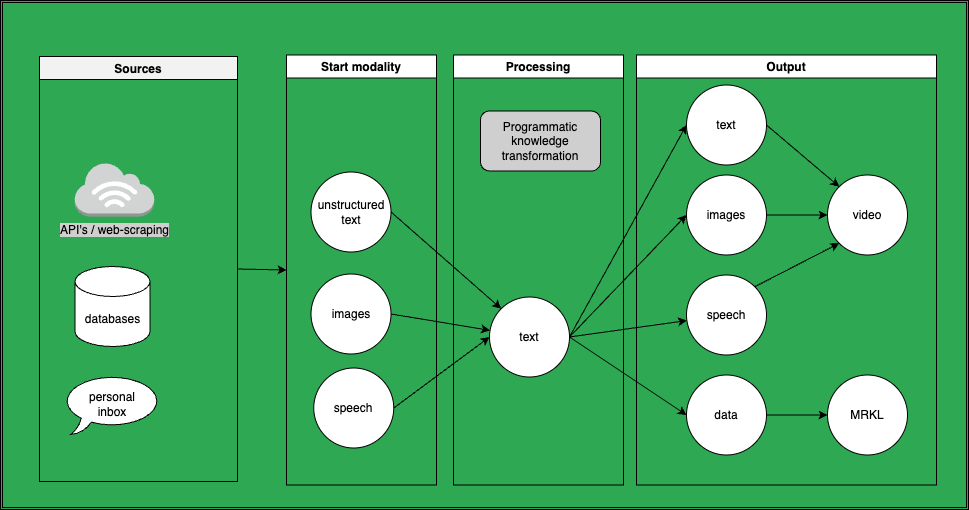

The diagram above was exported from draw.io. Its source (the exported page's mxGraphModel, read from the mxfile embedded in the PNG):
<mxGraphModel dx="1580" dy="577" grid="0" gridSize="10" guides="1" tooltips="0" connect="1" arrows="1" fold="1" page="1" pageScale="1" pageWidth="850" pageHeight="1100" math="0" shadow="0">
  <root>
    <mxCell id="0" />
    <mxCell id="1" parent="0" />
    <mxCell id="55" value="" style="shape=ext;double=1;rounded=0;whiteSpace=wrap;html=1;shadow=0;fillColor=#2ea852;" parent="1" vertex="1">
      <mxGeometry x="-464" y="446" width="968" height="509" as="geometry" />
    </mxCell>
    <mxCell id="38" value="Sources" style="swimlane;fillColor=#F2F2F2;" parent="1" vertex="1">
      <mxGeometry x="-425" y="502" width="198" height="425" as="geometry">
        <mxRectangle x="-205" y="-112" width="82" height="26" as="alternateBounds" />
      </mxGeometry>
    </mxCell>
    <mxCell id="34" value="databases" style="shape=cylinder3;whiteSpace=wrap;html=1;boundedLbl=1;backgroundOutline=1;size=15;" parent="38" vertex="1">
      <mxGeometry x="35.5" y="210" width="75" height="80" as="geometry" />
    </mxCell>
    <mxCell id="37" value="&lt;span style=&quot;background-color: rgb(207, 207, 207);&quot;&gt;API's / web-scraping&lt;/span&gt;" style="outlineConnect=0;dashed=0;verticalLabelPosition=bottom;verticalAlign=top;align=center;html=1;shape=mxgraph.aws3.internet_3;fillColor=#D2D3D3;gradientColor=none;" parent="38" vertex="1">
      <mxGeometry x="35.25" y="106" width="79.5" height="54" as="geometry" />
    </mxCell>
    <mxCell id="41" value="personal &lt;br&gt;inbox" style="whiteSpace=wrap;html=1;shape=mxgraph.basic.oval_callout" parent="38" vertex="1">
      <mxGeometry x="23" y="318" width="100" height="60" as="geometry" />
    </mxCell>
    <mxCell id="9" style="edgeStyle=none;html=1;exitX=1;exitY=0.5;exitDx=0;exitDy=0;fillColor=#808080;" parent="1" source="4" target="6" edge="1">
      <mxGeometry relative="1" as="geometry">
        <mxPoint x="22" y="740.5" as="targetPoint" />
      </mxGeometry>
    </mxCell>
    <mxCell id="10" style="edgeStyle=none;html=1;exitX=1;exitY=0.5;exitDx=0;exitDy=0;entryX=0;entryY=0.5;entryDx=0;entryDy=0;" parent="1" source="5" target="6" edge="1">
      <mxGeometry relative="1" as="geometry" />
    </mxCell>
    <mxCell id="11" style="edgeStyle=none;html=1;exitX=1;exitY=0.5;exitDx=0;exitDy=0;entryX=0;entryY=0.5;entryDx=0;entryDy=0;" parent="1" source="6" target="8" edge="1">
      <mxGeometry relative="1" as="geometry" />
    </mxCell>
    <mxCell id="12" style="edgeStyle=none;html=1;exitX=1;exitY=0.5;exitDx=0;exitDy=0;" parent="1" source="6" target="7" edge="1">
      <mxGeometry relative="1" as="geometry" />
    </mxCell>
    <mxCell id="18" value="Start modality" style="swimlane;" parent="1" vertex="1">
      <mxGeometry x="-178" y="500.5" width="150" height="430" as="geometry" />
    </mxCell>
    <mxCell id="4" value="images" style="ellipse;whiteSpace=wrap;html=1;aspect=fixed;" parent="18" vertex="1">
      <mxGeometry x="24.5" y="219" width="80" height="80" as="geometry" />
    </mxCell>
    <mxCell id="5" value="speech" style="ellipse;whiteSpace=wrap;html=1;aspect=fixed;" parent="18" vertex="1">
      <mxGeometry x="27.25" y="313" width="80" height="80" as="geometry" />
    </mxCell>
    <mxCell id="42" value="unstructured text" style="ellipse;whiteSpace=wrap;html=1;aspect=fixed;" parent="18" vertex="1">
      <mxGeometry x="24.5" y="117" width="80" height="80" as="geometry" />
    </mxCell>
    <mxCell id="25" value="Processing" style="swimlane;" parent="1" vertex="1">
      <mxGeometry x="-11" y="500.5" width="170" height="430" as="geometry" />
    </mxCell>
    <mxCell id="6" value="text" style="ellipse;whiteSpace=wrap;html=1;aspect=fixed;" parent="25" vertex="1">
      <mxGeometry x="36" y="242" width="80" height="80" as="geometry" />
    </mxCell>
    <mxCell id="51" value="Programmatic knowledge transformation" style="rounded=1;whiteSpace=wrap;html=1;labelBackgroundColor=#CFCFCF;fillColor=#CFCFCF;" parent="25" vertex="1">
      <mxGeometry x="27" y="56" width="120" height="60" as="geometry" />
    </mxCell>
    <mxCell id="30" value="video" style="ellipse;whiteSpace=wrap;html=1;aspect=fixed;" parent="1" vertex="1">
      <mxGeometry x="363" y="620.5" width="80" height="80" as="geometry" />
    </mxCell>
    <mxCell id="32" style="edgeStyle=none;html=1;exitX=1;exitY=0.5;exitDx=0;exitDy=0;entryX=0;entryY=0.5;entryDx=0;entryDy=0;" parent="1" source="8" target="30" edge="1">
      <mxGeometry relative="1" as="geometry" />
    </mxCell>
    <mxCell id="33" style="edgeStyle=none;html=1;exitX=1;exitY=0;exitDx=0;exitDy=0;entryX=0;entryY=1;entryDx=0;entryDy=0;" parent="1" source="7" target="30" edge="1">
      <mxGeometry relative="1" as="geometry" />
    </mxCell>
    <mxCell id="52" style="edgeStyle=none;html=1;exitX=1;exitY=0.5;exitDx=0;exitDy=0;entryX=0;entryY=0.5;entryDx=0;entryDy=0;" parent="1" source="38" target="18" edge="1">
      <mxGeometry relative="1" as="geometry" />
    </mxCell>
    <mxCell id="44" style="edgeStyle=none;html=1;exitX=1;exitY=0.5;exitDx=0;exitDy=0;entryX=0;entryY=0;entryDx=0;entryDy=0;fillColor=#808080;" parent="1" source="42" target="6" edge="1">
      <mxGeometry relative="1" as="geometry" />
    </mxCell>
    <mxCell id="45" style="edgeStyle=none;html=1;exitX=1;exitY=0.5;exitDx=0;exitDy=0;entryX=0;entryY=0.5;entryDx=0;entryDy=0;" parent="1" source="6" target="43" edge="1">
      <mxGeometry relative="1" as="geometry" />
    </mxCell>
    <mxCell id="47" style="edgeStyle=none;html=1;exitX=1;exitY=0.5;exitDx=0;exitDy=0;entryX=0;entryY=0.5;entryDx=0;entryDy=0;" parent="1" source="6" target="46" edge="1">
      <mxGeometry relative="1" as="geometry" />
    </mxCell>
    <mxCell id="48" style="edgeStyle=none;html=1;exitX=1;exitY=0.5;exitDx=0;exitDy=0;entryX=0;entryY=0;entryDx=0;entryDy=0;" parent="1" source="46" target="30" edge="1">
      <mxGeometry relative="1" as="geometry" />
    </mxCell>
    <mxCell id="49" value="MRKL" style="ellipse;whiteSpace=wrap;html=1;aspect=fixed;" parent="1" vertex="1">
      <mxGeometry x="363" y="820.5" width="80" height="80" as="geometry" />
    </mxCell>
    <mxCell id="50" style="edgeStyle=none;html=1;exitX=1;exitY=0.5;exitDx=0;exitDy=0;entryX=0;entryY=0.5;entryDx=0;entryDy=0;" parent="1" source="43" target="49" edge="1">
      <mxGeometry relative="1" as="geometry" />
    </mxCell>
    <mxCell id="24" value="Output" style="swimlane;" parent="1" vertex="1">
      <mxGeometry x="172" y="500.5" width="300" height="430" as="geometry" />
    </mxCell>
    <mxCell id="8" value="images" style="ellipse;whiteSpace=wrap;html=1;aspect=fixed;" parent="24" vertex="1">
      <mxGeometry x="50" y="120" width="80" height="80" as="geometry" />
    </mxCell>
    <mxCell id="7" value="speech" style="ellipse;whiteSpace=wrap;html=1;aspect=fixed;" parent="24" vertex="1">
      <mxGeometry x="50" y="220" width="80" height="80" as="geometry" />
    </mxCell>
    <mxCell id="43" value="data" style="ellipse;whiteSpace=wrap;html=1;aspect=fixed;" parent="24" vertex="1">
      <mxGeometry x="50" y="320" width="80" height="80" as="geometry" />
    </mxCell>
    <mxCell id="46" value="text" style="ellipse;whiteSpace=wrap;html=1;aspect=fixed;" parent="24" vertex="1">
      <mxGeometry x="50" y="30" width="80" height="80" as="geometry" />
    </mxCell>
  </root>
</mxGraphModel>